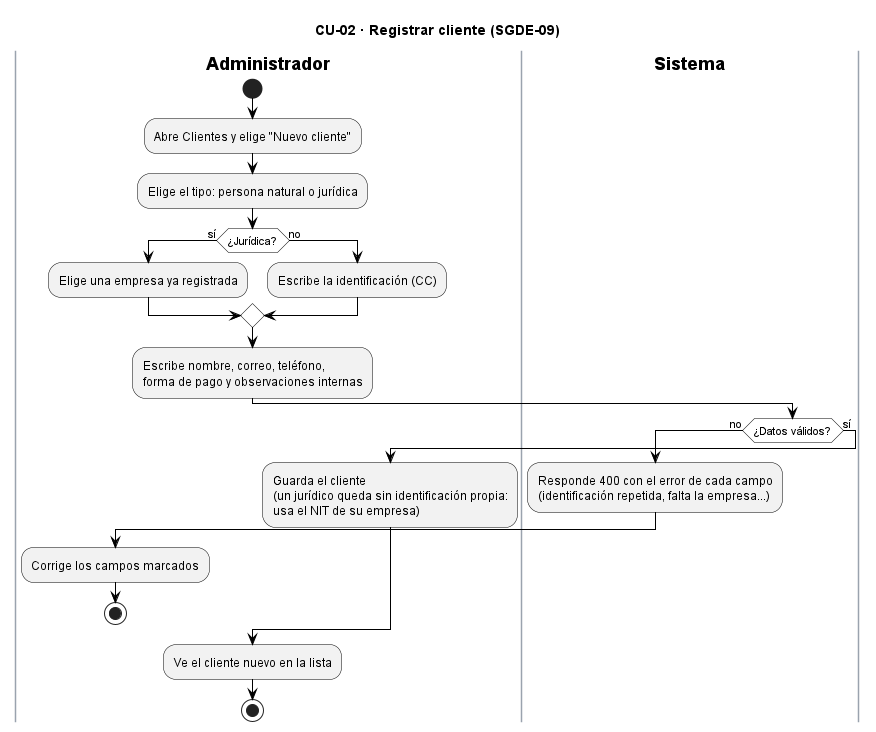

The diagram above was rendered by PlantUML. Its source (embedded in the PNG):
@startuml CU02_RegistrarCliente
title CU-02 · Registrar cliente (SGDE-09)
skinparam backgroundColor white
skinparam ActivityBackgroundColor #F2F2F2
skinparam ActivityBorderColor black
skinparam ActivityDiamondBackgroundColor white
skinparam ActivityDiamondBorderColor black
skinparam ArrowColor black
skinparam SwimlaneBorderColor #9AA3AE
skinparam SwimlaneTitleFontStyle bold
skinparam note {
  BackgroundColor #FFFBEA
  BorderColor #B8A86B
}

|Administrador|
start
:Abre Clientes y elige "Nuevo cliente";
:Elige el tipo: persona natural o jurídica;
if (¿Jurídica?) then (sí)
  :Elige una empresa ya registrada;
else (no)
  :Escribe la identificación (CC);
endif
:Escribe nombre, correo, teléfono,
forma de pago y observaciones internas;
|Sistema|
if (¿Datos válidos?) then (no)
  :Responde 400 con el error de cada campo
  (identificación repetida, falta la empresa...);
  |Administrador|
  :Corrige los campos marcados;
  stop
else (sí)
  :Guarda el cliente
  (un jurídico queda sin identificación propia:
  usa el NIT de su empresa);
endif
|Administrador|
:Ve el cliente nuevo en la lista;
stop
@enduml